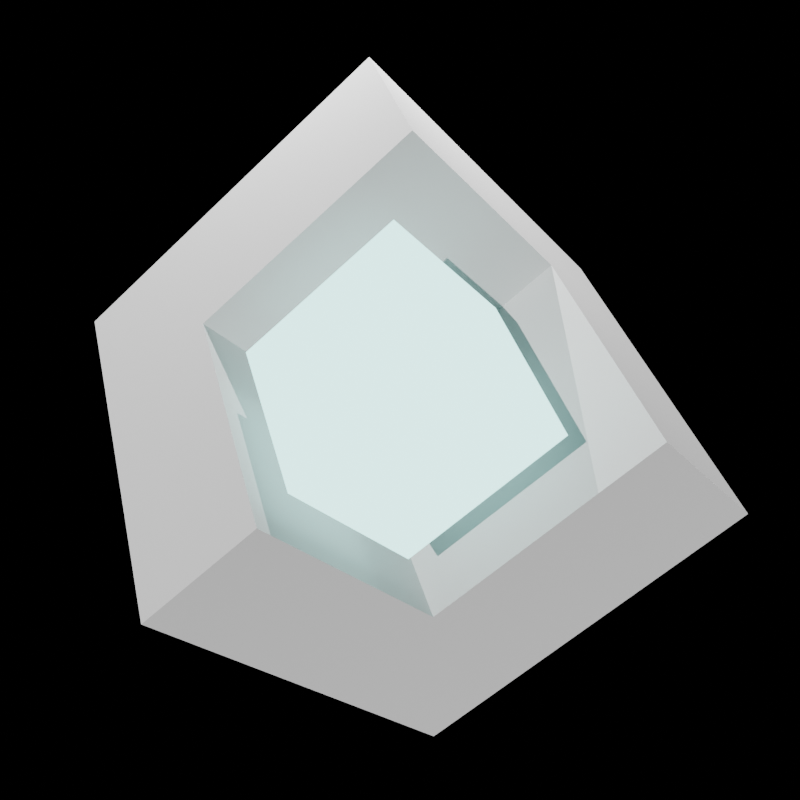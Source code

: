 # Source: cool_cube.blend  (saved by Blender 4.2.66; exported with 4.5.12 LTS)
import bpy
from mathutils import Matrix  # noqa: F401  (used for matrix-valued properties, if any)

bpy.ops.wm.read_factory_settings(use_empty=True)
scene = bpy.context.scene
scene.name = 'Scene'

# ---- collections
col_collection = bpy.data.collections.new('Collection'); scene.collection.children.link(col_collection)

# ---- materials (node trees are filled in below, after node groups)
mat_material = bpy.data.materials.new('Material')
mat_material.alpha_threshold = 0.0
mat_material.use_transparent_shadow = False
mat_material.roughness = 0.5
mat_material.line_color = (0.0, 0.0, 0.0, 1.0)
mat_glow_mat = bpy.data.materials.new('glow mat')
mat_glow_mat.use_backface_culling_shadow = True

# ---- material node trees
mat_material.use_nodes = True; mat_material.node_tree.nodes.clear()
_N = mat_material.node_tree.nodes; _L = mat_material.node_tree.links
n0 = _N.new('ShaderNodeOutputMaterial'); n0.name = 'Material Output'; n0.location = (300, 300)
n1 = _N.new('ShaderNodeBsdfPrincipled'); n1.name = 'Principled BSDF'; n1.location = (10, 300)
n1.inputs[0].default_value = (0.5404, 0.5404, 0.5404, 1.0)
n1.inputs[1].default_value = 1.0
n1.inputs[2].default_value = 1.0
n1.inputs[3].default_value = 1.45
n1.inputs[24].default_value = 0.1399
n1.inputs[25].default_value = 0.3187
n1.inputs[26].default_value = (0.0, 0.0, 0.0, 1.0)
_L.new(n1.outputs[0], n0.inputs[0])
n0.is_active_output = True
mat_glow_mat.use_nodes = True; mat_glow_mat.node_tree.nodes.clear()
_N = mat_glow_mat.node_tree.nodes; _L = mat_glow_mat.node_tree.links
n0 = _N.new('ShaderNodeOutputMaterial'); n0.name = 'Material Output'; n0.location = (300, 300)
n1 = _N.new('ShaderNodeEmission'); n1.name = 'Emission'; n1.location = (10, 300)
n1.inputs[0].default_value = (0.4864, 1.0, 0.9513, 1.0)
n1.inputs[1].default_value = 3.5
_L.new(n1.outputs[0], n0.inputs[0])
n0.is_active_output = True

# ---- world
world_world = bpy.data.worlds.new('World'); scene.world = world_world
world_world.use_nodes = True; world_world.node_tree.nodes.clear()
_N = world_world.node_tree.nodes; _L = world_world.node_tree.links
n0 = _N.new('ShaderNodeOutputWorld'); n0.name = 'World Output'; n0.location = (300, 300)
n1 = _N.new('ShaderNodeBackground'); n1.name = 'Background'; n1.location = (10, 300)
n1.inputs[0].default_value = (0.0, 0.0, 0.0, 1.0)
_L.new(n1.outputs[0], n0.inputs[0])
n0.is_active_output = True
world_world.color = (0.05088, 0.05088, 0.05088)
world_world.use_sun_shadow = False
world_world.sun_shadow_jitter_overblur = 0.0

# ---- cameras
cam_camera = bpy.data.cameras.new('Camera')
cam_camera.clip_end = 100.0
cam_camera.ortho_scale = 7.314

# ---- lights
light_light = bpy.data.lights.new('Light', 'POINT')
light_light.transmission_factor = 0.0
light_light.energy = 1000.0
light_light.shadow_maximum_resolution = 0.006
light_light.use_absolute_resolution = True
light_sun = bpy.data.lights.new('Sun', 'SUN')
light_sun.transmission_factor = 0.0

# ---- meshes
me_cube_002 = bpy.data.meshes.new('Cube.002')
me_cube_002.from_pydata([(-1.0, -1.0, -1.0), (-1.0, -1.0, 1.0), (0.3289, -0.292, -0.1551), (-1.0, 1.0, -1.0), (1.0, -1.0, -1.0), (1.0, -1.0, 1.0), (1.0, 1.0, -1.0), (1.0, 1.0, 1.0), (-1.0, -0.292, -0.1551), (-1.0, -0.292, 1.0), (-1.0, 1.0, -0.1551), (0.3289, 1.0, 1.0), (0.3289, 1.0, -0.1551), (0.3289, -0.292, 1.0)], [], [(3, 0, 1, 9, 8, 10), (7, 6, 3, 10, 12, 11), (6, 7, 5, 4), (4, 5, 1, 0), (3, 6, 4, 0), (9, 1, 5, 7, 11, 13), (11, 12, 2, 13), (13, 2, 8, 9), (10, 8, 2, 12)])
_uv = me_cube_002.uv_layers.new(name='UVMap')
_uv.uv.foreach_set('vector', [0.375, 0.25, 0.375, 0.0, 0.625, 0.0, 0.625, 0.0885, 0.4806, 0.0885, 0.4806, 0.25, 0.625, 0.5, 0.375, 0.5, 0.375, 0.25, 0.4806, 0.25, 0.4806, 0.4161, 0.625, 0.4161, 0.375, 0.5, 0.625, 0.5, 0.625, 0.75, 0.375, 0.75, 0.375, 0.75, 0.625, 0.75, 0.625, 1.0, 0.375, 1.0, 0.125, 0.5, 0.375, 0.5, 0.375, 0.75, 0.125, 0.75, 0.875, 0.6615, 0.875, 0.75, 0.625, 0.75, 0.625, 0.5, 0.7089, 0.5, 0.7089, 0.6615, 0.5116, 0.5972, 0.375, 0.5972, 0.375, 0.75, 0.5116, 0.75, 0.5116, 0.75, 0.375, 0.75, 0.375, 0.9071, 0.5116, 0.9071, 0.2179, 0.5972, 0.2179, 0.75, 0.375, 0.75, 0.375, 0.5972])
me_cube_002.materials.append(mat_material)
me_cube_002.update()
me_cube_003 = bpy.data.meshes.new('Cube.003')
me_cube_003.from_pydata([(-0.2718, 0.2349, 0.09794), (1.0, -1.0, -1.0), (1.0, 0.2349, 0.09794), (1.0, -1.0, 0.09794), (1.0, 0.2349, -1.0), (-0.2718, -1.0, -1.0), (-0.2718, -1.0, 0.09794), (-0.2718, 0.2349, -1.0)], [], [(2, 3, 1, 4), (1, 3, 6, 5), (7, 4, 1, 5), (5, 6, 0, 7), (7, 0, 2, 4), (3, 2, 0, 6)])
_uv = me_cube_003.uv_layers.new(name='UVMap')
_uv.uv.foreach_set('vector', [0.5122, 0.5956, 0.5122, 0.75, 0.375, 0.75, 0.375, 0.5956, 0.375, 0.75, 0.5122, 0.75, 0.5122, 0.909, 0.375, 0.909, 0.216, 0.5956, 0.375, 0.5956, 0.375, 0.75, 0.216, 0.75, 0.4878, 0.09564, 0.625, 0.09564, 0.625, 0.25, 0.4878, 0.25, 0.4878, 0.25, 0.625, 0.25, 0.625, 0.409, 0.4878, 0.409, 0.716, 0.6544, 0.716, 0.5, 0.875, 0.5, 0.875, 0.6544])
me_cube_003.materials.append(mat_glow_mat)
me_cube_003.update()

# ---- objects
ob_light = bpy.data.objects.new('Light', light_light)
ob_camera = bpy.data.objects.new('Camera', cam_camera)
ob_sun = bpy.data.objects.new('Sun', light_sun)
ob_empty = bpy.data.objects.new('Empty', None)
ob_cube = bpy.data.objects.new('Cube', me_cube_002)
ob_cube_001 = bpy.data.objects.new('Cube.001', me_cube_003)

# ---- transforms, parenting, visibility, modifiers, constraints
ob_light.location = (0.1383, -2.144, 2.228)
ob_light.rotation_euler = (0.6503, 0.05522, 1.866)
ob_light.lock_rotations_4d = False
ob_light.empty_display_type = 'ARROWS'
ob_light.color = (0.0, 0.0, 0.0, 0.0)
ob_light.lineart.crease_threshold = 0.0
ob_camera.parent = ob_empty
ob_camera.location = (4.055, -1.023, 3.612)
ob_camera.rotation_euler = (0.8678, -3.093e-08, 1.269)
ob_camera.lock_rotations_4d = False
ob_camera.empty_display_type = 'ARROWS'
ob_camera.color = (0.0, 0.0, 0.0, 0.0)
ob_camera.display_type = 'WIRE'
ob_camera.lineart.crease_threshold = 0.0
ob_sun.location = (0.0, 0.0, 2.631)
ob_sun.rotation_euler = (5.588, 6.767, -12.56)
ob_empty.location = (0.0, 0.0, 0.0)
ob_empty.rotation_euler = (0.0, -0.0, 1.862)
ob_cube.location = (-0.2436, -0.03895, -0.04302)
ob_cube.rotation_euler = (-0.07785, 0.7112, 0.2277)
ob_cube_001.location = (-0.2954, 0.8041, 0.9451)
ob_cube_001.rotation_euler = (-0.07785, 0.7112, 0.2277)
ob_cube_001.scale = (0.7039, 0.7039, 0.7039)

# ---- collection membership
col_collection.objects.link(ob_light)
col_collection.objects.link(ob_camera)
col_collection.objects.link(ob_sun)
col_collection.objects.link(ob_empty)
col_collection.objects.link(ob_cube)
col_collection.objects.link(ob_cube_001)

# ---- scene / render settings (as saved in the file)
scene.camera = ob_camera
scene.frame_start = 1; scene.frame_end = 16; scene.frame_set(1)
scene.render.engine = 'BLENDER_EEVEE_NEXT'
scene.render.resolution_x = 16
scene.render.resolution_y = 16
scene.render.film_transparent = True
scene.render.compositor_device = 'GPU'
scene.cycles.samples = 64
scene.cycles.sampling_pattern = 'TABULATED_SOBOL'
scene.eevee.ray_tracing_options.trace_max_roughness = 0.0
bpy.context.view_layer.update()
